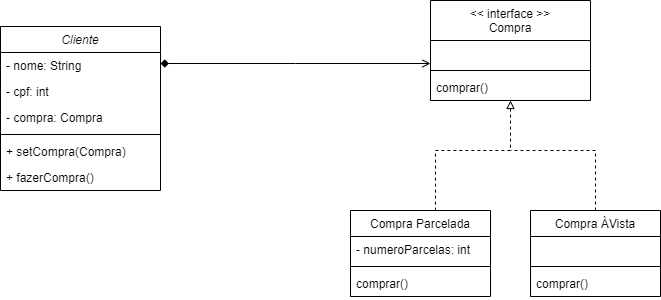

The diagram above was exported from draw.io. Its source (the exported page's mxGraphModel, read from the mxfile embedded in the PNG):
<mxGraphModel dx="954" dy="610" grid="0" gridSize="10" guides="1" tooltips="1" connect="1" arrows="1" fold="1" page="1" pageScale="1" pageWidth="827" pageHeight="1169" math="0" shadow="0">
  <root>
    <mxCell id="WIyWlLk6GJQsqaUBKTNV-0" />
    <mxCell id="WIyWlLk6GJQsqaUBKTNV-1" parent="WIyWlLk6GJQsqaUBKTNV-0" />
    <mxCell id="zkfFHV4jXpPFQw0GAbJ--0" value="Cliente" style="swimlane;fontStyle=2;align=center;verticalAlign=top;childLayout=stackLayout;horizontal=1;startSize=26;horizontalStack=0;resizeParent=1;resizeLast=0;collapsible=1;marginBottom=0;rounded=0;shadow=0;strokeWidth=1;" parent="WIyWlLk6GJQsqaUBKTNV-1" vertex="1">
      <mxGeometry x="90" y="126" width="160" height="164" as="geometry">
        <mxRectangle x="230" y="140" width="160" height="26" as="alternateBounds" />
      </mxGeometry>
    </mxCell>
    <mxCell id="zkfFHV4jXpPFQw0GAbJ--1" value="- nome: String&#10; " style="text;align=left;verticalAlign=top;spacingLeft=4;spacingRight=4;overflow=hidden;rotatable=0;points=[[0,0.5],[1,0.5]];portConstraint=eastwest;" parent="zkfFHV4jXpPFQw0GAbJ--0" vertex="1">
      <mxGeometry y="26" width="160" height="26" as="geometry" />
    </mxCell>
    <mxCell id="plBXZIs3OzVXqiAZ25_T-53" value="- cpf: int&#10; " style="text;align=left;verticalAlign=top;spacingLeft=4;spacingRight=4;overflow=hidden;rotatable=0;points=[[0,0.5],[1,0.5]];portConstraint=eastwest;" parent="zkfFHV4jXpPFQw0GAbJ--0" vertex="1">
      <mxGeometry y="52" width="160" height="26" as="geometry" />
    </mxCell>
    <mxCell id="zkfFHV4jXpPFQw0GAbJ--2" value="- compra: Compra" style="text;align=left;verticalAlign=top;spacingLeft=4;spacingRight=4;overflow=hidden;rotatable=0;points=[[0,0.5],[1,0.5]];portConstraint=eastwest;rounded=0;shadow=0;html=0;" parent="zkfFHV4jXpPFQw0GAbJ--0" vertex="1">
      <mxGeometry y="78" width="160" height="26" as="geometry" />
    </mxCell>
    <mxCell id="zkfFHV4jXpPFQw0GAbJ--4" value="" style="line;html=1;strokeWidth=1;align=left;verticalAlign=middle;spacingTop=-1;spacingLeft=3;spacingRight=3;rotatable=0;labelPosition=right;points=[];portConstraint=eastwest;" parent="zkfFHV4jXpPFQw0GAbJ--0" vertex="1">
      <mxGeometry y="104" width="160" height="8" as="geometry" />
    </mxCell>
    <mxCell id="zkfFHV4jXpPFQw0GAbJ--5" value="+ setCompra(Compra)" style="text;align=left;verticalAlign=top;spacingLeft=4;spacingRight=4;overflow=hidden;rotatable=0;points=[[0,0.5],[1,0.5]];portConstraint=eastwest;" parent="zkfFHV4jXpPFQw0GAbJ--0" vertex="1">
      <mxGeometry y="112" width="160" height="26" as="geometry" />
    </mxCell>
    <mxCell id="plBXZIs3OzVXqiAZ25_T-52" value="+ fazerCompra()" style="text;align=left;verticalAlign=top;spacingLeft=4;spacingRight=4;overflow=hidden;rotatable=0;points=[[0,0.5],[1,0.5]];portConstraint=eastwest;" parent="zkfFHV4jXpPFQw0GAbJ--0" vertex="1">
      <mxGeometry y="138" width="160" height="26" as="geometry" />
    </mxCell>
    <mxCell id="plBXZIs3OzVXqiAZ25_T-56" style="edgeStyle=orthogonalEdgeStyle;rounded=0;orthogonalLoop=1;jettySize=auto;html=1;entryX=0.5;entryY=0;entryDx=0;entryDy=0;endArrow=none;endFill=0;startArrow=block;startFill=0;dashed=1;" parent="WIyWlLk6GJQsqaUBKTNV-1" source="zkfFHV4jXpPFQw0GAbJ--17" target="plBXZIs3OzVXqiAZ25_T-37" edge="1">
      <mxGeometry relative="1" as="geometry">
        <Array as="points">
          <mxPoint x="600" y="250" />
          <mxPoint x="525" y="250" />
        </Array>
      </mxGeometry>
    </mxCell>
    <mxCell id="zkfFHV4jXpPFQw0GAbJ--17" value="&lt;&lt; interface &gt;&gt;&#10;Compra" style="swimlane;fontStyle=0;align=center;verticalAlign=top;childLayout=stackLayout;horizontal=1;startSize=40;horizontalStack=0;resizeParent=1;resizeLast=0;collapsible=1;marginBottom=0;rounded=0;shadow=0;strokeWidth=1;" parent="WIyWlLk6GJQsqaUBKTNV-1" vertex="1">
      <mxGeometry x="520" y="100" width="160" height="100" as="geometry">
        <mxRectangle x="550" y="140" width="160" height="26" as="alternateBounds" />
      </mxGeometry>
    </mxCell>
    <mxCell id="plBXZIs3OzVXqiAZ25_T-44" value="City" style="text;align=left;verticalAlign=top;spacingLeft=4;spacingRight=4;overflow=hidden;rotatable=0;points=[[0,0.5],[1,0.5]];portConstraint=eastwest;rounded=0;shadow=0;html=0;fontColor=none;noLabel=1;" parent="zkfFHV4jXpPFQw0GAbJ--17" vertex="1">
      <mxGeometry y="40" width="160" height="26" as="geometry" />
    </mxCell>
    <mxCell id="zkfFHV4jXpPFQw0GAbJ--23" value="" style="line;html=1;strokeWidth=1;align=left;verticalAlign=middle;spacingTop=-1;spacingLeft=3;spacingRight=3;rotatable=0;labelPosition=right;points=[];portConstraint=eastwest;" parent="zkfFHV4jXpPFQw0GAbJ--17" vertex="1">
      <mxGeometry y="66" width="160" height="8" as="geometry" />
    </mxCell>
    <mxCell id="zkfFHV4jXpPFQw0GAbJ--24" value="comprar()" style="text;align=left;verticalAlign=top;spacingLeft=4;spacingRight=4;overflow=hidden;rotatable=0;points=[[0,0.5],[1,0.5]];portConstraint=eastwest;" parent="zkfFHV4jXpPFQw0GAbJ--17" vertex="1">
      <mxGeometry y="74" width="160" height="26" as="geometry" />
    </mxCell>
    <mxCell id="zkfFHV4jXpPFQw0GAbJ--26" value="" style="endArrow=open;shadow=0;strokeWidth=1;rounded=0;endFill=1;edgeStyle=elbowEdgeStyle;elbow=vertical;startArrow=diamond;startFill=1;" parent="WIyWlLk6GJQsqaUBKTNV-1" source="zkfFHV4jXpPFQw0GAbJ--0" target="zkfFHV4jXpPFQw0GAbJ--17" edge="1">
      <mxGeometry x="0.5" y="41" relative="1" as="geometry">
        <mxPoint x="380" y="192" as="sourcePoint" />
        <mxPoint x="540" y="192" as="targetPoint" />
        <mxPoint x="-40" y="32" as="offset" />
      </mxGeometry>
    </mxCell>
    <mxCell id="plBXZIs3OzVXqiAZ25_T-60" style="edgeStyle=orthogonalEdgeStyle;rounded=0;orthogonalLoop=1;jettySize=auto;html=1;exitX=0.5;exitY=0;exitDx=0;exitDy=0;endArrow=none;endFill=0;dashed=1;" parent="WIyWlLk6GJQsqaUBKTNV-1" source="plBXZIs3OzVXqiAZ25_T-33" edge="1">
      <mxGeometry relative="1" as="geometry">
        <mxPoint x="600" y="250" as="targetPoint" />
        <mxPoint x="700" y="300" as="sourcePoint" />
        <Array as="points">
          <mxPoint x="675" y="250" />
          <mxPoint x="600" y="250" />
        </Array>
      </mxGeometry>
    </mxCell>
    <mxCell id="plBXZIs3OzVXqiAZ25_T-33" value="Compra ÀVista" style="swimlane;fontStyle=0;align=center;verticalAlign=top;childLayout=stackLayout;horizontal=1;startSize=26;horizontalStack=0;resizeParent=1;resizeLast=0;collapsible=1;marginBottom=0;rounded=0;shadow=0;strokeWidth=1;" parent="WIyWlLk6GJQsqaUBKTNV-1" vertex="1">
      <mxGeometry x="620" y="310" width="130" height="86" as="geometry">
        <mxRectangle x="550" y="140" width="160" height="26" as="alternateBounds" />
      </mxGeometry>
    </mxCell>
    <mxCell id="plBXZIs3OzVXqiAZ25_T-51" value="comprar()" style="text;align=left;verticalAlign=top;spacingLeft=4;spacingRight=4;overflow=hidden;rotatable=0;points=[[0,0.5],[1,0.5]];portConstraint=eastwest;fontColor=none;noLabel=1;" parent="plBXZIs3OzVXqiAZ25_T-33" vertex="1">
      <mxGeometry y="26" width="130" height="26" as="geometry" />
    </mxCell>
    <mxCell id="plBXZIs3OzVXqiAZ25_T-35" value="" style="line;html=1;strokeWidth=1;align=left;verticalAlign=middle;spacingTop=6;spacingLeft=3;spacingRight=3;rotatable=0;labelPosition=right;points=[];portConstraint=eastwest;" parent="plBXZIs3OzVXqiAZ25_T-33" vertex="1">
      <mxGeometry y="52" width="130" height="8" as="geometry" />
    </mxCell>
    <mxCell id="plBXZIs3OzVXqiAZ25_T-36" value="comprar()" style="text;align=left;verticalAlign=top;spacingLeft=4;spacingRight=4;overflow=hidden;rotatable=0;points=[[0,0.5],[1,0.5]];portConstraint=eastwest;" parent="plBXZIs3OzVXqiAZ25_T-33" vertex="1">
      <mxGeometry y="60" width="130" height="26" as="geometry" />
    </mxCell>
    <mxCell id="plBXZIs3OzVXqiAZ25_T-37" value="Compra Parcelada" style="swimlane;fontStyle=0;align=center;verticalAlign=top;childLayout=stackLayout;horizontal=1;startSize=26;horizontalStack=0;resizeParent=1;resizeLast=0;collapsible=1;marginBottom=0;rounded=0;shadow=0;strokeWidth=1;" parent="WIyWlLk6GJQsqaUBKTNV-1" vertex="1">
      <mxGeometry x="440" y="310" width="140" height="86" as="geometry">
        <mxRectangle x="550" y="140" width="160" height="26" as="alternateBounds" />
      </mxGeometry>
    </mxCell>
    <mxCell id="plBXZIs3OzVXqiAZ25_T-49" value="- numeroParcelas: int" style="text;align=left;verticalAlign=top;spacingLeft=4;spacingRight=4;overflow=hidden;rotatable=0;points=[[0,0.5],[1,0.5]];portConstraint=eastwest;fontColor=default;" parent="plBXZIs3OzVXqiAZ25_T-37" vertex="1">
      <mxGeometry y="26" width="140" height="26" as="geometry" />
    </mxCell>
    <mxCell id="plBXZIs3OzVXqiAZ25_T-39" value="" style="line;html=1;strokeWidth=1;align=left;verticalAlign=middle;spacingTop=-1;spacingLeft=3;spacingRight=3;rotatable=0;labelPosition=right;points=[];portConstraint=eastwest;perimeterSpacing=0;fontSize=27;" parent="plBXZIs3OzVXqiAZ25_T-37" vertex="1">
      <mxGeometry y="52" width="140" height="8" as="geometry" />
    </mxCell>
    <mxCell id="plBXZIs3OzVXqiAZ25_T-45" value="comprar()" style="text;align=left;verticalAlign=top;spacingLeft=4;spacingRight=4;overflow=hidden;rotatable=0;points=[[0,0.5],[1,0.5]];portConstraint=eastwest;" parent="plBXZIs3OzVXqiAZ25_T-37" vertex="1">
      <mxGeometry y="60" width="140" height="26" as="geometry" />
    </mxCell>
  </root>
</mxGraphModel>